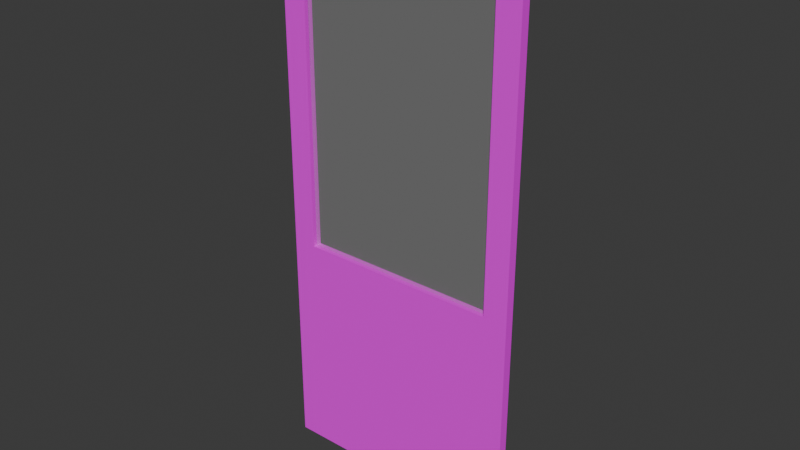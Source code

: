 # Source: door4.blend  (saved by Blender 4.5.88; exported with 4.5.12 LTS)
import bpy
from mathutils import Matrix  # noqa: F401  (used for matrix-valued properties, if any)

bpy.ops.wm.read_factory_settings(use_empty=True)
scene = bpy.context.scene
scene.name = 'Scene'

# ---- collections
col_door4 = bpy.data.collections.new('door4'); scene.collection.children.link(col_door4)

# ---- images (referenced by path relative to the original .blend; pixels are not part of the script)
import os
ASSET_DIR = os.environ.get("B2B_ASSET_DIR", "")  # directory of the original .blend (textures are referenced by path, not embedded)
HERE = os.path.dirname(os.path.abspath(__file__))  # packed textures are extracted next to this script under _unpacked/

def load_image(name, relpath, width, height, colorspace="sRGB"):
    """Load a texture the original file referenced (path relative to the .blend, or extracted next to this script)."""
    p = next((c for c in (os.path.join(HERE, relpath), os.path.join(ASSET_DIR, relpath)) if relpath and os.path.exists(c)), "")
    if p:
        img = bpy.data.images.load(p, check_existing=True)
        img.name = name
    else:  # same state as the original file: an image datablock whose file is absent (Cycles renders it pink)
        img = bpy.data.images.new(name, width, height)
        img.source = "FILE"
        img.filepath = "//" + (relpath or name)
    img.colorspace_settings.name = colorspace
    return img
img_door4 = load_image('door4', 'door4.png', 1024, 1024, 'sRGB')

# ---- materials (node trees are filled in below, after node groups)
mat_door4 = bpy.data.materials.new('door4')
mat_glass = bpy.data.materials.new('glass')

# ---- material node trees
mat_door4.use_nodes = True; mat_door4.node_tree.nodes.clear()
_N = mat_door4.node_tree.nodes; _L = mat_door4.node_tree.links
n0 = _N.new('ShaderNodeBsdfPrincipled'); n0.name = 'Principled BSDF'; n0.location = (-200, 100)
n1 = _N.new('ShaderNodeOutputMaterial'); n1.name = 'Material Output'; n1.location = (200, 100)
n2 = _N.new('ShaderNodeTexImage'); n2.name = 'Image Texture'; n2.location = (-490, 78)
n2.image = img_door4
n2.interpolation = 'Closest'
_L.new(n0.outputs[0], n1.inputs[0])
_L.new(n2.outputs[0], n0.inputs[0])
n1.is_active_output = True
mat_glass.use_nodes = True; mat_glass.node_tree.nodes.clear()
_N = mat_glass.node_tree.nodes; _L = mat_glass.node_tree.links
n0 = _N.new('ShaderNodeBsdfPrincipled'); n0.name = 'Principled BSDF'; n0.location = (-200, 100)
n0.inputs[4].default_value = 0.08427
n1 = _N.new('ShaderNodeOutputMaterial'); n1.name = 'Material Output'; n1.location = (200, 100)
_L.new(n0.outputs[0], n1.inputs[0])
n1.is_active_output = True

# ---- world
world_world = bpy.data.worlds.new('World'); scene.world = world_world
world_world.use_nodes = True; world_world.node_tree.nodes.clear()
_N = world_world.node_tree.nodes; _L = world_world.node_tree.links
n0 = _N.new('ShaderNodeOutputWorld'); n0.name = 'World Output'; n0.location = (200, 100)
n1 = _N.new('ShaderNodeBackground'); n1.name = 'Background'; n1.location = (-200, 100)
n1.inputs[0].default_value = (0.05088, 0.05088, 0.05088, 1.0)
_L.new(n1.outputs[0], n0.inputs[0])
n0.is_active_output = True
world_world.color = (0.05088, 0.05088, 0.05088)
world_world.sun_shadow_jitter_overblur = 0.0

# ---- meshes
me_b_ziercurve = bpy.data.meshes.new('BézierCurve')
me_b_ziercurve.from_pydata([(0.0116, -0.01936, -0.05519), (0.01428, -0.02358, -0.05519), (0.01217, -0.02788, -0.05661), (0.007374, -0.02797, -0.05803), (0.004691, -0.02375, -0.05803), (0.006802, -0.01945, -0.05661), (0.01158, -0.02034, -0.0535), (0.01372, -0.02116, -0.05794), (0.01136, -0.02392, -0.06139), (0.006862, -0.02585, -0.06039), (0.004718, -0.02503, -0.05595), (0.007074, -0.02228, -0.0525), (0.0109, -0.0192, -0.05382), (0.01268, -0.01936, -0.05849), (0.01013, -0.02177, -0.06205), (0.005809, -0.02403, -0.06094), (0.004034, -0.02387, -0.05627), (0.00658, -0.02146, -0.05271), (0.009659, -0.01711, -0.05428), (0.01131, -0.01707, -0.05899), (0.008685, -0.01934, -0.06259), (0.0044, -0.02166, -0.06147), (0.002744, -0.0217, -0.05675), (0.005373, -0.01943, -0.05315), (0.008078, -0.01444, -0.05475), (0.009661, -0.01427, -0.05949), (0.00696, -0.01642, -0.06311), (0.002678, -0.01874, -0.06198), (0.001095, -0.01891, -0.05724), (0.003796, -0.01676, -0.05363), (0.006314, -0.01138, -0.05518), (0.007834, -0.01111, -0.05994), (0.005058, -0.01313, -0.06357), (0.0007611, -0.01542, -0.06245), (-0.0007595, -0.0157, -0.0577), (0.002017, -0.01368, -0.05406), (0.004511, -0.008144, -0.05552), (0.005969, -0.007753, -0.06029), (0.003101, -0.009608, -0.06394), (-0.001225, -0.01185, -0.06282), (-0.002682, -0.01225, -0.05806), (0.0001855, -0.01039, -0.05441), (0.002818, -0.004925, -0.05572), (0.004202, -0.004392, -0.0605), (0.001216, -0.00602, -0.06416), (-0.003155, -0.008179, -0.06305), (-0.004539, -0.008712, -0.05828), (-0.001553, -0.007084, -0.05461), (0.001389, -0.001954, -0.05575), (0.002678, -0.001222, -0.06052), (-0.0004724, -0.002504, -0.06419), (-0.004911, -0.00452, -0.06307), (-0.0062, -0.005253, -0.0583), (-0.00305, -0.00397, -0.05463), (0.0003832, 0.0004694, -0.05558), (0.001542, 0.00153, -0.06032), (-0.001841, 0.0008303, -0.06394), (-0.006382, -0.0009294, -0.06281), (-0.007541, -0.00199, -0.05806), (-0.004158, -0.00129, -0.05445), (-6.509e-05, 0.001877, -0.05533), (0.0009286, 0.003552, -0.05993), (-0.002753, 0.00397, -0.06329), (-0.007429, 0.002713, -0.06204), (-0.008423, 0.001037, -0.05744), (-0.004741, 0.0006195, -0.05408), (-0.0001773, 0.001688, -0.05555), (0.0008119, 0.004483, -0.05957), (-0.002878, 0.006957, -0.06187), (-0.007558, 0.006636, -0.06013), (-0.008547, 0.00384, -0.05611), (-0.004857, 0.001366, -0.05382), (-0.000132, 0.001303, -0.05609), (0.001414, 0.005422, -0.05846), (-0.001679, 0.009315, -0.05898), (-0.006318, 0.009089, -0.05713), (-0.007864, 0.00497, -0.05476), (-0.004771, 0.001077, -0.05423), (0.0005233, 0.001545, -0.05365), (0.002511, 0.006065, -0.05444), (-0.0003849, 0.01014, -0.05425), (-0.005269, 0.009689, -0.05328), (-0.007257, 0.005169, -0.0525), (-0.004361, 0.001097, -0.05268), (0.001267, 0.001868, -0.04705), (0.003317, 0.006415, -0.0474), (0.0004104, 0.01048, -0.04728), (-0.004545, 0.01, -0.04683), (-0.006595, 0.005454, -0.04648), (-0.003688, 0.001387, -0.04659), (0.001874, 0.002092, -0.03778), (0.003935, 0.006643, -0.03797), (0.001026, 0.01071, -0.03789), (-0.003942, 0.01022, -0.03761), (-0.006003, 0.005672, -0.03742), (-0.003094, 0.001606, -0.0375), (0.00234, 0.002228, -0.02647), (0.004404, 0.00678, -0.02658), (0.001495, 0.01085, -0.02652), (-0.003479, 0.01036, -0.02635), (-0.005543, 0.005807, -0.02624), (-0.002633, 0.001741, -0.02631), (0.002654, 0.002284, -0.01381), (0.00472, 0.006838, -0.01385), (0.00181, 0.0109, -0.01381), (-0.003165, 0.01042, -0.01372), (-0.005231, 0.005863, -0.01367), (-0.002321, 0.001797, -0.01372), (0.002805, 0.00227, -0.0004509), (0.004872, 0.006823, -0.0004452), (0.001962, 0.01089, -0.000417), (-0.003014, 0.0104, -0.0003946), (-0.005081, 0.005849, -0.0004004), (-0.002171, 0.001783, -0.0004285), (0.002783, 0.002192, 0.01293), (0.004849, 0.006745, 0.01298), (0.001939, 0.01081, 0.01299), (-0.003037, 0.01032, 0.01294), (-0.005103, 0.005771, 0.01289), (-0.002193, 0.001705, 0.01288), (0.002576, 0.002058, 0.02566), (0.004641, 0.00661, 0.02577), (0.001732, 0.01068, 0.02575), (-0.003243, 0.01019, 0.02562), (-0.005308, 0.005639, 0.0255), (-0.002398, 0.001572, 0.02553), (0.002172, 0.001877, 0.03708), (0.004234, 0.006428, 0.03727), (0.001327, 0.01049, 0.03721), (-0.003643, 0.01001, 0.03695), (-0.005705, 0.00546, 0.03675), (-0.002797, 0.001393, 0.03682), (0.001558, 0.001654, 0.04653), (0.00361, 0.006202, 0.04686), (0.0007082, 0.01027, 0.04671), (-0.004246, 0.009793, 0.04623), (-0.006298, 0.005245, 0.0459), (-0.003396, 0.001176, 0.04605), (0.0006956, 0.001392, 0.05346), (0.00269, 0.005923, 0.05416), (-0.0001757, 0.01, 0.05378), (-0.005036, 0.009551, 0.0527), (-0.00703, 0.005021, 0.05199), (-0.004165, 0.000941, 0.05237), (-0.0002189, 0.001201, 0.05636), (0.001315, 0.005454, 0.0585), (-0.001691, 0.009449, 0.05855), (-0.006231, 0.009191, 0.05647), (-0.007765, 0.004938, 0.05434), (-0.004759, 0.0009428, 0.05428), (-0.0001938, 0.001548, 0.05583), (0.0006381, 0.004682, 0.05963), (-0.003069, 0.007559, 0.06136), (-0.007609, 0.007302, 0.05928), (-0.008441, 0.004168, 0.05547), (-0.004733, 0.001291, 0.05375), (-6.258e-05, 0.001665, 0.05562), (0.0006369, 0.00372, 0.06012), (-0.003294, 0.004778, 0.06303), (-0.007925, 0.00378, 0.06143), (-0.008624, 0.001725, 0.05692), (-0.004693, 0.0006669, 0.05402), (0.0002055, 0.0002118, 0.05608), (0.0009861, 0.001701, 0.06079), (-0.002803, 0.001768, 0.06405), (-0.007373, 0.0003457, 0.0626), (-0.008153, -0.001143, 0.05789), (-0.004364, -0.00121, 0.05463), (0.0008895, -0.002235, 0.05662), (0.001748, -0.001038, 0.0614), (-0.001894, -0.001519, 0.06479), (-0.006395, -0.003197, 0.0634), (-0.007254, -0.004394, 0.05863), (-0.003612, -0.003912, 0.05523), (0.001938, -0.005238, 0.05711), (0.002854, -0.004207, 0.06191), (-0.0006672, -0.00504, 0.06537), (-0.005104, -0.006905, 0.06401), (-0.00602, -0.007936, 0.0592), (-0.002499, -0.007102, 0.05575), (0.00326, -0.008502, 0.05751), (0.004215, -0.007568, 0.06233), (0.0007997, -0.008663, 0.06581), (-0.003571, -0.01069, 0.06447), (-0.004526, -0.01163, 0.05966), (-0.001111, -0.01053, 0.05617), (0.004762, -0.01178, 0.05782), (0.005741, -0.0109, 0.06264), (0.002428, -0.01222, 0.06614), (-0.001865, -0.01442, 0.06483), (-0.002845, -0.0153, 0.06), (0.0004682, -0.01398, 0.0565), (0.006345, -0.01486, 0.05804), (0.007335, -0.014, 0.06286), (0.004136, -0.01554, 0.06639), (-5.251e-05, -0.01794, 0.06508), (-0.001042, -0.0188, 0.06026), (0.002156, -0.01726, 0.05674), (0.007899, -0.01749, 0.05819), (0.008877, -0.01661, 0.06301), (0.005835, -0.01841, 0.06655), (0.001815, -0.02109, 0.06526), (0.0008374, -0.02197, 0.06044), (0.003879, -0.02017, 0.0569), (0.009263, -0.01942, 0.05827), (0.01018, -0.01846, 0.06309), (0.007419, -0.02063, 0.06665), (0.003737, -0.02377, 0.06538), (0.002818, -0.02473, 0.06056), (0.00558, -0.02255, 0.05701), (0.01002, -0.02027, 0.0583), (0.01072, -0.01911, 0.06311), (0.008689, -0.02195, 0.06669), (0.005959, -0.02596, 0.06546), (0.005262, -0.02712, 0.06064), (0.007295, -0.02428, 0.05707), (0.009252, -0.02019, 0.0583), (0.009252, -0.01881, 0.0631), (0.009252, -0.02229, 0.0667), (0.009252, -0.02714, 0.06549), (0.009252, -0.02852, 0.06068), (0.009252, -0.02504, 0.05709)], [], [(0, 6, 11, 5), (1, 7, 6, 0), (2, 8, 7, 1), (3, 9, 8, 2), (4, 10, 9, 3), (5, 11, 10, 4), (6, 12, 17, 11), (7, 13, 12, 6), (8, 14, 13, 7), (9, 15, 14, 8), (10, 16, 15, 9), (11, 17, 16, 10), (12, 18, 23, 17), (13, 19, 18, 12), (14, 20, 19, 13), (15, 21, 20, 14), (16, 22, 21, 15), (17, 23, 22, 16), (18, 24, 29, 23), (19, 25, 24, 18), (20, 26, 25, 19), (21, 27, 26, 20), (22, 28, 27, 21), (23, 29, 28, 22), (24, 30, 35, 29), (25, 31, 30, 24), (26, 32, 31, 25), (27, 33, 32, 26), (28, 34, 33, 27), (29, 35, 34, 28), (30, 36, 41, 35), (31, 37, 36, 30), (32, 38, 37, 31), (33, 39, 38, 32), (34, 40, 39, 33), (35, 41, 40, 34), (36, 42, 47, 41), (37, 43, 42, 36), (38, 44, 43, 37), (39, 45, 44, 38), (40, 46, 45, 39), (41, 47, 46, 40), (42, 48, 53, 47), (43, 49, 48, 42), (44, 50, 49, 43), (45, 51, 50, 44), (46, 52, 51, 45), (47, 53, 52, 46), (48, 54, 59, 53), (49, 55, 54, 48), (50, 56, 55, 49), (51, 57, 56, 50), (52, 58, 57, 51), (53, 59, 58, 52), (54, 60, 65, 59), (55, 61, 60, 54), (56, 62, 61, 55), (57, 63, 62, 56), (58, 64, 63, 57), (59, 65, 64, 58), (60, 66, 71, 65), (61, 67, 66, 60), (62, 68, 67, 61), (63, 69, 68, 62), (64, 70, 69, 63), (65, 71, 70, 64), (66, 72, 77, 71), (67, 73, 72, 66), (68, 74, 73, 67), (69, 75, 74, 68), (70, 76, 75, 69), (71, 77, 76, 70), (72, 78, 83, 77), (73, 79, 78, 72), (74, 80, 79, 73), (75, 81, 80, 74), (76, 82, 81, 75), (77, 83, 82, 76), (78, 84, 89, 83), (79, 85, 84, 78), (80, 86, 85, 79), (81, 87, 86, 80), (82, 88, 87, 81), (83, 89, 88, 82), (84, 90, 95, 89), (85, 91, 90, 84), (86, 92, 91, 85), (87, 93, 92, 86), (88, 94, 93, 87), (89, 95, 94, 88), (90, 96, 101, 95), (91, 97, 96, 90), (92, 98, 97, 91), (93, 99, 98, 92), (94, 100, 99, 93), (95, 101, 100, 94), (96, 102, 107, 101), (97, 103, 102, 96), (98, 104, 103, 97), (99, 105, 104, 98), (100, 106, 105, 99), (101, 107, 106, 100), (102, 108, 113, 107), (103, 109, 108, 102), (104, 110, 109, 103), (105, 111, 110, 104), (106, 112, 111, 105), (107, 113, 112, 106), (108, 114, 119, 113), (109, 115, 114, 108), (110, 116, 115, 109), (111, 117, 116, 110), (112, 118, 117, 111), (113, 119, 118, 112), (114, 120, 125, 119), (115, 121, 120, 114), (116, 122, 121, 115), (117, 123, 122, 116), (118, 124, 123, 117), (119, 125, 124, 118), (120, 126, 131, 125), (121, 127, 126, 120), (122, 128, 127, 121), (123, 129, 128, 122), (124, 130, 129, 123), (125, 131, 130, 124), (126, 132, 137, 131), (127, 133, 132, 126), (128, 134, 133, 127), (129, 135, 134, 128), (130, 136, 135, 129), (131, 137, 136, 130), (132, 138, 143, 137), (133, 139, 138, 132), (134, 140, 139, 133), (135, 141, 140, 134), (136, 142, 141, 135), (137, 143, 142, 136), (138, 144, 149, 143), (139, 145, 144, 138), (140, 146, 145, 139), (141, 147, 146, 140), (142, 148, 147, 141), (143, 149, 148, 142), (144, 150, 155, 149), (145, 151, 150, 144), (146, 152, 151, 145), (147, 153, 152, 146), (148, 154, 153, 147), (149, 155, 154, 148), (150, 156, 161, 155), (151, 157, 156, 150), (152, 158, 157, 151), (153, 159, 158, 152), (154, 160, 159, 153), (155, 161, 160, 154), (156, 162, 167, 161), (157, 163, 162, 156), (158, 164, 163, 157), (159, 165, 164, 158), (160, 166, 165, 159), (161, 167, 166, 160), (162, 168, 173, 167), (163, 169, 168, 162), (164, 170, 169, 163), (165, 171, 170, 164), (166, 172, 171, 165), (167, 173, 172, 166), (168, 174, 179, 173), (169, 175, 174, 168), (170, 176, 175, 169), (171, 177, 176, 170), (172, 178, 177, 171), (173, 179, 178, 172), (174, 180, 185, 179), (175, 181, 180, 174), (176, 182, 181, 175), (177, 183, 182, 176), (178, 184, 183, 177), (179, 185, 184, 178), (180, 186, 191, 185), (181, 187, 186, 180), (182, 188, 187, 181), (183, 189, 188, 182), (184, 190, 189, 183), (185, 191, 190, 184), (186, 192, 197, 191), (187, 193, 192, 186), (188, 194, 193, 187), (189, 195, 194, 188), (190, 196, 195, 189), (191, 197, 196, 190), (192, 198, 203, 197), (193, 199, 198, 192), (194, 200, 199, 193), (195, 201, 200, 194), (196, 202, 201, 195), (197, 203, 202, 196), (198, 204, 209, 203), (199, 205, 204, 198), (200, 206, 205, 199), (201, 207, 206, 200), (202, 208, 207, 201), (203, 209, 208, 202), (204, 210, 215, 209), (205, 211, 210, 204), (206, 212, 211, 205), (207, 213, 212, 206), (208, 214, 213, 207), (209, 215, 214, 208), (210, 216, 221, 215), (211, 217, 216, 210), (212, 218, 217, 211), (213, 219, 218, 212), (214, 220, 219, 213), (215, 221, 220, 214)])
me_b_ziercurve.polygons.foreach_set('use_smooth', [True] * 216)
_uv = me_b_ziercurve.uv_layers.new(name='UVMap')
_uv.uv.foreach_set('vector', [0.1525, 0.9427, 0.1611, 0.9427, 0.1611, 0.8914, 0.1525, 0.8914, 0.1525, 0.6858, 0.1611, 0.6858, 0.1611, 0.6345, 0.1525, 0.6345, 0.1525, 0.7372, 0.1611, 0.7372, 0.1611, 0.6858, 0.1525, 0.6858, 0.1525, 0.7886, 0.1611, 0.7886, 0.1611, 0.7372, 0.1525, 0.7372, 0.1525, 0.84, 0.1611, 0.84, 0.1611, 0.7886, 0.1525, 0.7886, 0.1525, 0.8914, 0.1611, 0.8914, 0.1611, 0.84, 0.1525, 0.84, 0.1611, 0.9427, 0.1696, 0.9427, 0.1696, 0.8914, 0.1611, 0.8914, 0.1611, 0.6858, 0.1696, 0.6858, 0.1696, 0.6345, 0.1611, 0.6345, 0.1611, 0.7372, 0.1696, 0.7372, 0.1696, 0.6858, 0.1611, 0.6858, 0.1611, 0.7886, 0.1696, 0.7886, 0.1696, 0.7372, 0.1611, 0.7372, 0.1611, 0.84, 0.1696, 0.84, 0.1696, 0.7886, 0.1611, 0.7886, 0.1611, 0.8914, 0.1696, 0.8914, 0.1696, 0.84, 0.1611, 0.84, 0.1696, 0.9427, 0.1782, 0.9427, 0.1782, 0.8914, 0.1696, 0.8914, 0.1696, 0.6858, 0.1782, 0.6858, 0.1782, 0.6345, 0.1696, 0.6345, 0.1696, 0.7372, 0.1782, 0.7372, 0.1782, 0.6858, 0.1696, 0.6858, 0.1696, 0.7886, 0.1782, 0.7886, 0.1782, 0.7372, 0.1696, 0.7372, 0.1696, 0.84, 0.1782, 0.84, 0.1782, 0.7886, 0.1696, 0.7886, 0.1696, 0.8914, 0.1782, 0.8914, 0.1782, 0.84, 0.1696, 0.84, 0.1782, 0.9427, 0.1867, 0.9427, 0.1867, 0.8914, 0.1782, 0.8914, 0.1782, 0.6858, 0.1867, 0.6858, 0.1867, 0.6345, 0.1782, 0.6345, 0.1782, 0.7372, 0.1867, 0.7372, 0.1867, 0.6858, 0.1782, 0.6858, 0.1782, 0.7886, 0.1867, 0.7886, 0.1867, 0.7372, 0.1782, 0.7372, 0.1782, 0.84, 0.1867, 0.84, 0.1867, 0.7886, 0.1782, 0.7886, 0.1782, 0.8914, 0.1867, 0.8914, 0.1867, 0.84, 0.1782, 0.84, 0.1867, 0.9427, 0.1953, 0.9427, 0.1953, 0.8914, 0.1867, 0.8914, 0.1867, 0.6858, 0.1953, 0.6858, 0.1953, 0.6345, 0.1867, 0.6345, 0.1867, 0.7372, 0.1953, 0.7372, 0.1953, 0.6858, 0.1867, 0.6858, 0.1867, 0.7886, 0.1953, 0.7886, 0.1953, 0.7372, 0.1867, 0.7372, 0.1867, 0.84, 0.1953, 0.84, 0.1953, 0.7886, 0.1867, 0.7886, 0.1867, 0.8914, 0.1953, 0.8914, 0.1953, 0.84, 0.1867, 0.84, 0.1953, 0.9427, 0.2039, 0.9427, 0.2039, 0.8914, 0.1953, 0.8914, 0.1953, 0.6858, 0.2039, 0.6858, 0.2039, 0.6345, 0.1953, 0.6345, 0.1953, 0.7372, 0.2039, 0.7372, 0.2039, 0.6858, 0.1953, 0.6858, 0.1953, 0.7886, 0.2039, 0.7886, 0.2039, 0.7372, 0.1953, 0.7372, 0.1953, 0.84, 0.2039, 0.84, 0.2039, 0.7886, 0.1953, 0.7886, 0.1953, 0.8914, 0.2039, 0.8914, 0.2039, 0.84, 0.1953, 0.84, 0.2039, 0.9427, 0.2124, 0.9427, 0.2124, 0.8914, 0.2039, 0.8914, 0.2039, 0.6858, 0.2124, 0.6858, 0.2124, 0.6345, 0.2039, 0.6345, 0.2039, 0.7372, 0.2124, 0.7372, 0.2124, 0.6858, 0.2039, 0.6858, 0.2039, 0.7886, 0.2124, 0.7886, 0.2124, 0.7372, 0.2039, 0.7372, 0.2039, 0.84, 0.2124, 0.84, 0.2124, 0.7886, 0.2039, 0.7886, 0.2039, 0.8914, 0.2124, 0.8914, 0.2124, 0.84, 0.2039, 0.84, 0.2124, 0.9427, 0.221, 0.9427, 0.221, 0.8914, 0.2124, 0.8914, 0.2124, 0.6858, 0.221, 0.6858, 0.221, 0.6345, 0.2124, 0.6345, 0.2124, 0.7372, 0.221, 0.7372, 0.221, 0.6858, 0.2124, 0.6858, 0.2124, 0.7886, 0.221, 0.7886, 0.221, 0.7372, 0.2124, 0.7372, 0.2124, 0.84, 0.221, 0.84, 0.221, 0.7886, 0.2124, 0.7886, 0.2124, 0.8914, 0.221, 0.8914, 0.221, 0.84, 0.2124, 0.84, 0.221, 0.9427, 0.2296, 0.9427, 0.2296, 0.8914, 0.221, 0.8914, 0.221, 0.6858, 0.2296, 0.6858, 0.2296, 0.6345, 0.221, 0.6345, 0.221, 0.7372, 0.2296, 0.7372, 0.2296, 0.6858, 0.221, 0.6858, 0.221, 0.7886, 0.2296, 0.7886, 0.2296, 0.7372, 0.221, 0.7372, 0.221, 0.84, 0.2296, 0.84, 0.2296, 0.7886, 0.221, 0.7886, 0.221, 0.8914, 0.2296, 0.8914, 0.2296, 0.84, 0.221, 0.84, 0.2296, 0.9427, 0.2381, 0.9427, 0.2381, 0.8914, 0.2296, 0.8914, 0.2296, 0.6858, 0.2381, 0.6858, 0.2381, 0.6345, 0.2296, 0.6345, 0.2296, 0.7372, 0.2381, 0.7372, 0.2381, 0.6858, 0.2296, 0.6858, 0.2296, 0.7886, 0.2381, 0.7886, 0.2381, 0.7372, 0.2296, 0.7372, 0.2296, 0.84, 0.2381, 0.84, 0.2381, 0.7886, 0.2296, 0.7886, 0.2296, 0.8914, 0.2381, 0.8914, 0.2381, 0.84, 0.2296, 0.84, 0.2381, 0.9427, 0.2467, 0.9427, 0.2467, 0.8914, 0.2381, 0.8914, 0.2381, 0.6858, 0.2467, 0.6858, 0.2467, 0.6345, 0.2381, 0.6345, 0.2381, 0.7372, 0.2467, 0.7372, 0.2467, 0.6858, 0.2381, 0.6858, 0.2381, 0.7886, 0.2467, 0.7886, 0.2467, 0.7372, 0.2381, 0.7372, 0.2381, 0.84, 0.2467, 0.84, 0.2467, 0.7886, 0.2381, 0.7886, 0.2381, 0.8914, 0.2467, 0.8914, 0.2467, 0.84, 0.2381, 0.84, 0.2467, 0.9427, 0.2553, 0.9427, 0.2553, 0.8914, 0.2467, 0.8914, 0.2467, 0.6858, 0.2553, 0.6858, 0.2553, 0.6345, 0.2467, 0.6345, 0.2467, 0.7372, 0.2553, 0.7372, 0.2553, 0.6858, 0.2467, 0.6858, 0.2467, 0.7886, 0.2553, 0.7886, 0.2553, 0.7372, 0.2467, 0.7372, 0.2467, 0.84, 0.2553, 0.84, 0.2553, 0.7886, 0.2467, 0.7886, 0.2467, 0.8914, 0.2553, 0.8914, 0.2553, 0.84, 0.2467, 0.84, 0.2553, 0.9427, 0.2638, 0.9427, 0.2638, 0.8914, 0.2553, 0.8914, 0.2553, 0.6858, 0.2638, 0.6858, 0.2638, 0.6345, 0.2553, 0.6345, 0.2553, 0.7372, 0.2638, 0.7372, 0.2638, 0.6858, 0.2553, 0.6858, 0.2553, 0.7886, 0.2638, 0.7886, 0.2638, 0.7372, 0.2553, 0.7372, 0.2553, 0.84, 0.2638, 0.84, 0.2638, 0.7886, 0.2553, 0.7886, 0.2553, 0.8914, 0.2638, 0.8914, 0.2638, 0.84, 0.2553, 0.84, 0.2638, 0.9427, 0.2724, 0.9427, 0.2724, 0.8914, 0.2638, 0.8914, 0.2638, 0.6858, 0.2724, 0.6858, 0.2724, 0.6345, 0.2638, 0.6345, 0.2638, 0.7372, 0.2724, 0.7372, 0.2724, 0.6858, 0.2638, 0.6858, 0.2638, 0.7886, 0.2724, 0.7886, 0.2724, 0.7372, 0.2638, 0.7372, 0.2638, 0.84, 0.2724, 0.84, 0.2724, 0.7886, 0.2638, 0.7886, 0.2638, 0.8914, 0.2724, 0.8914, 0.2724, 0.84, 0.2638, 0.84, 0.2724, 0.9427, 0.2809, 0.9427, 0.2809, 0.8914, 0.2724, 0.8914, 0.2724, 0.6858, 0.2809, 0.6858, 0.2809, 0.6345, 0.2724, 0.6345, 0.2724, 0.7372, 0.2809, 0.7372, 0.2809, 0.6858, 0.2724, 0.6858, 0.2724, 0.7886, 0.2809, 0.7886, 0.2809, 0.7372, 0.2724, 0.7372, 0.2724, 0.84, 0.2809, 0.84, 0.2809, 0.7886, 0.2724, 0.7886, 0.2724, 0.8914, 0.2809, 0.8914, 0.2809, 0.84, 0.2724, 0.84, 0.2809, 0.9427, 0.2895, 0.9427, 0.2895, 0.8914, 0.2809, 0.8914, 0.2809, 0.6858, 0.2895, 0.6858, 0.2895, 0.6345, 0.2809, 0.6345, 0.2809, 0.7372, 0.2895, 0.7372, 0.2895, 0.6858, 0.2809, 0.6858, 0.2809, 0.7886, 0.2895, 0.7886, 0.2895, 0.7372, 0.2809, 0.7372, 0.2809, 0.84, 0.2895, 0.84, 0.2895, 0.7886, 0.2809, 0.7886, 0.2809, 0.8914, 0.2895, 0.8914, 0.2895, 0.84, 0.2809, 0.84, 0.2895, 0.9427, 0.2981, 0.9427, 0.2981, 0.8914, 0.2895, 0.8914, 0.2895, 0.6858, 0.2981, 0.6858, 0.2981, 0.6345, 0.2895, 0.6345, 0.2895, 0.7372, 0.2981, 0.7372, 0.2981, 0.6858, 0.2895, 0.6858, 0.2895, 0.7886, 0.2981, 0.7886, 0.2981, 0.7372, 0.2895, 0.7372, 0.2895, 0.84, 0.2981, 0.84, 0.2981, 0.7886, 0.2895, 0.7886, 0.2895, 0.8914, 0.2981, 0.8914, 0.2981, 0.84, 0.2895, 0.84, 0.2981, 0.9427, 0.3066, 0.9427, 0.3066, 0.8914, 0.2981, 0.8914, 0.2981, 0.6858, 0.3066, 0.6858, 0.3066, 0.6345, 0.2981, 0.6345, 0.2981, 0.7372, 0.3066, 0.7372, 0.3066, 0.6858, 0.2981, 0.6858, 0.2981, 0.7886, 0.3066, 0.7886, 0.3066, 0.7372, 0.2981, 0.7372, 0.2981, 0.84, 0.3066, 0.84, 0.3066, 0.7886, 0.2981, 0.7886, 0.2981, 0.8914, 0.3066, 0.8914, 0.3066, 0.84, 0.2981, 0.84, 0.3066, 0.9427, 0.3152, 0.9427, 0.3152, 0.8914, 0.3066, 0.8914, 0.3066, 0.6858, 0.3152, 0.6858, 0.3152, 0.6345, 0.3066, 0.6345, 0.3066, 0.7372, 0.3152, 0.7372, 0.3152, 0.6858, 0.3066, 0.6858, 0.3066, 0.7886, 0.3152, 0.7886, 0.3152, 0.7372, 0.3066, 0.7372, 0.3066, 0.84, 0.3152, 0.84, 0.3152, 0.7886, 0.3066, 0.7886, 0.3066, 0.8914, 0.3152, 0.8914, 0.3152, 0.84, 0.3066, 0.84, 0.3152, 0.9427, 0.3238, 0.9427, 0.3238, 0.8914, 0.3152, 0.8914, 0.3152, 0.6858, 0.3238, 0.6858, 0.3238, 0.6345, 0.3152, 0.6345, 0.3152, 0.7372, 0.3238, 0.7372, 0.3238, 0.6858, 0.3152, 0.6858, 0.3152, 0.7886, 0.3238, 0.7886, 0.3238, 0.7372, 0.3152, 0.7372, 0.3152, 0.84, 0.3238, 0.84, 0.3238, 0.7886, 0.3152, 0.7886, 0.3152, 0.8914, 0.3238, 0.8914, 0.3238, 0.84, 0.3152, 0.84, 0.3238, 0.9427, 0.3323, 0.9427, 0.3323, 0.8914, 0.3238, 0.8914, 0.3238, 0.6858, 0.3323, 0.6858, 0.3323, 0.6345, 0.3238, 0.6345, 0.3238, 0.7372, 0.3323, 0.7372, 0.3323, 0.6858, 0.3238, 0.6858, 0.3238, 0.7886, 0.3323, 0.7886, 0.3323, 0.7372, 0.3238, 0.7372, 0.3238, 0.84, 0.3323, 0.84, 0.3323, 0.7886, 0.3238, 0.7886, 0.3238, 0.8914, 0.3323, 0.8914, 0.3323, 0.84, 0.3238, 0.84, 0.3323, 0.9427, 0.3409, 0.9427, 0.3409, 0.8914, 0.3323, 0.8914, 0.3323, 0.6858, 0.3409, 0.6858, 0.3409, 0.6345, 0.3323, 0.6345, 0.3323, 0.7372, 0.3409, 0.7372, 0.3409, 0.6858, 0.3323, 0.6858, 0.3323, 0.7886, 0.3409, 0.7886, 0.3409, 0.7372, 0.3323, 0.7372, 0.3323, 0.84, 0.3409, 0.84, 0.3409, 0.7886, 0.3323, 0.7886, 0.3323, 0.8914, 0.3409, 0.8914, 0.3409, 0.84, 0.3323, 0.84, 0.3409, 0.9427, 0.3494, 0.9427, 0.3494, 0.8914, 0.3409, 0.8914, 0.3409, 0.6858, 0.3494, 0.6858, 0.3494, 0.6345, 0.3409, 0.6345, 0.3409, 0.7372, 0.3494, 0.7372, 0.3494, 0.6858, 0.3409, 0.6858, 0.3409, 0.7886, 0.3494, 0.7886, 0.3494, 0.7372, 0.3409, 0.7372, 0.3409, 0.84, 0.3494, 0.84, 0.3494, 0.7886, 0.3409, 0.7886, 0.3409, 0.8914, 0.3494, 0.8914, 0.3494, 0.84, 0.3409, 0.84, 0.3494, 0.9427, 0.358, 0.9427, 0.358, 0.8914, 0.3494, 0.8914, 0.3494, 0.6858, 0.358, 0.6858, 0.358, 0.6345, 0.3494, 0.6345, 0.3494, 0.7372, 0.358, 0.7372, 0.358, 0.6858, 0.3494, 0.6858, 0.3494, 0.7886, 0.358, 0.7886, 0.358, 0.7372, 0.3494, 0.7372, 0.3494, 0.84, 0.358, 0.84, 0.358, 0.7886, 0.3494, 0.7886, 0.3494, 0.8914, 0.358, 0.8914, 0.358, 0.84, 0.3494, 0.84, 0.358, 0.9427, 0.3666, 0.9427, 0.3666, 0.8914, 0.358, 0.8914, 0.358, 0.6858, 0.3666, 0.6858, 0.3666, 0.6345, 0.358, 0.6345, 0.358, 0.7372, 0.3666, 0.7372, 0.3666, 0.6858, 0.358, 0.6858, 0.358, 0.7886, 0.3666, 0.7886, 0.3666, 0.7372, 0.358, 0.7372, 0.358, 0.84, 0.3666, 0.84, 0.3666, 0.7886, 0.358, 0.7886, 0.358, 0.8914, 0.3666, 0.8914, 0.3666, 0.84, 0.358, 0.84, 0.3666, 0.9427, 0.3751, 0.9427, 0.3751, 0.8914, 0.3666, 0.8914, 0.3666, 0.6858, 0.3751, 0.6858, 0.3751, 0.6345, 0.3666, 0.6345, 0.3666, 0.7372, 0.3751, 0.7372, 0.3751, 0.6858, 0.3666, 0.6858, 0.3666, 0.7886, 0.3751, 0.7886, 0.3751, 0.7372, 0.3666, 0.7372, 0.3666, 0.84, 0.3751, 0.84, 0.3751, 0.7886, 0.3666, 0.7886, 0.3666, 0.8914, 0.3751, 0.8914, 0.3751, 0.84, 0.3666, 0.84, 0.3751, 0.9427, 0.3837, 0.9427, 0.3837, 0.8914, 0.3751, 0.8914, 0.3751, 0.6858, 0.3837, 0.6858, 0.3837, 0.6345, 0.3751, 0.6345, 0.3751, 0.7372, 0.3837, 0.7372, 0.3837, 0.6858, 0.3751, 0.6858, 0.3751, 0.7886, 0.3837, 0.7886, 0.3837, 0.7372, 0.3751, 0.7372, 0.3751, 0.84, 0.3837, 0.84, 0.3837, 0.7886, 0.3751, 0.7886, 0.3751, 0.8914, 0.3837, 0.8914, 0.3837, 0.84, 0.3751, 0.84, 0.3837, 0.9427, 0.3923, 0.9427, 0.3923, 0.8914, 0.3837, 0.8914, 0.3837, 0.6858, 0.3923, 0.6858, 0.3923, 0.6345, 0.3837, 0.6345, 0.3837, 0.7372, 0.3923, 0.7372, 0.3923, 0.6858, 0.3837, 0.6858, 0.3837, 0.7886, 0.3923, 0.7886, 0.3923, 0.7372, 0.3837, 0.7372, 0.3837, 0.84, 0.3923, 0.84, 0.3923, 0.7886, 0.3837, 0.7886, 0.3837, 0.8914, 0.3923, 0.8914, 0.3923, 0.84, 0.3837, 0.84, 0.3923, 0.9427, 0.4008, 0.9427, 0.4008, 0.8914, 0.3923, 0.8914, 0.3923, 0.6858, 0.4008, 0.6858, 0.4008, 0.6345, 0.3923, 0.6345, 0.3923, 0.7372, 0.4008, 0.7372, 0.4008, 0.6858, 0.3923, 0.6858, 0.3923, 0.7886, 0.4008, 0.7886, 0.4008, 0.7372, 0.3923, 0.7372, 0.3923, 0.84, 0.4008, 0.84, 0.4008, 0.7886, 0.3923, 0.7886, 0.3923, 0.8914, 0.4008, 0.8914, 0.4008, 0.84, 0.3923, 0.84, 0.4008, 0.9427, 0.4094, 0.9427, 0.4094, 0.8914, 0.4008, 0.8914, 0.4008, 0.6858, 0.4094, 0.6858, 0.4094, 0.6345, 0.4008, 0.6345, 0.4008, 0.7372, 0.4094, 0.7372, 0.4094, 0.6858, 0.4008, 0.6858, 0.4008, 0.7886, 0.4094, 0.7886, 0.4094, 0.7372, 0.4008, 0.7372, 0.4008, 0.84, 0.4094, 0.84, 0.4094, 0.7886, 0.4008, 0.7886, 0.4008, 0.8914, 0.4094, 0.8914, 0.4094, 0.84, 0.4008, 0.84, 0.4094, 0.9427, 0.418, 0.9427, 0.418, 0.8914, 0.4094, 0.8914, 0.4094, 0.6858, 0.418, 0.6858, 0.418, 0.6345, 0.4094, 0.6345, 0.4094, 0.7372, 0.418, 0.7372, 0.418, 0.6858, 0.4094, 0.6858, 0.4094, 0.7886, 0.418, 0.7886, 0.418, 0.7372, 0.4094, 0.7372, 0.4094, 0.84, 0.418, 0.84, 0.418, 0.7886, 0.4094, 0.7886, 0.4094, 0.8914, 0.418, 0.8914, 0.418, 0.84, 0.4094, 0.84, 0.418, 0.9427, 0.4265, 0.9427, 0.4265, 0.8914, 0.418, 0.8914, 0.418, 0.6858, 0.4265, 0.6858, 0.4265, 0.6345, 0.418, 0.6345, 0.418, 0.7372, 0.4265, 0.7372, 0.4265, 0.6858, 0.418, 0.6858, 0.418, 0.7886, 0.4265, 0.7886, 0.4265, 0.7372, 0.418, 0.7372, 0.418, 0.84, 0.4265, 0.84, 0.4265, 0.7886, 0.418, 0.7886, 0.418, 0.8914, 0.4265, 0.8914, 0.4265, 0.84, 0.418, 0.84, 0.4265, 0.9427, 0.4351, 0.9427, 0.4351, 0.8914, 0.4265, 0.8914, 0.4265, 0.6858, 0.4351, 0.6858, 0.4351, 0.6345, 0.4265, 0.6345, 0.4265, 0.7372, 0.4351, 0.7372, 0.4351, 0.6858, 0.4265, 0.6858, 0.4265, 0.7886, 0.4351, 0.7886, 0.4351, 0.7372, 0.4265, 0.7372, 0.4265, 0.84, 0.4351, 0.84, 0.4351, 0.7886, 0.4265, 0.7886, 0.4265, 0.8914, 0.4351, 0.8914, 0.4351, 0.84, 0.4265, 0.84, 0.4351, 0.9427, 0.4436, 0.9427, 0.4436, 0.8914, 0.4351, 0.8914, 0.4351, 0.6858, 0.4436, 0.6858, 0.4436, 0.6345, 0.4351, 0.6345, 0.4351, 0.7372, 0.4436, 0.7372, 0.4436, 0.6858, 0.4351, 0.6858, 0.4351, 0.7886, 0.4436, 0.7886, 0.4436, 0.7372, 0.4351, 0.7372, 0.4351, 0.84, 0.4436, 0.84, 0.4436, 0.7886, 0.4351, 0.7886, 0.4351, 0.8914, 0.4436, 0.8914, 0.4436, 0.84, 0.4351, 0.84, 0.4436, 0.9427, 0.4522, 0.9427, 0.4522, 0.8914, 0.4436, 0.8914, 0.4436, 0.6858, 0.4522, 0.6858, 0.4522, 0.6345, 0.4436, 0.6345, 0.4436, 0.7372, 0.4522, 0.7372, 0.4522, 0.6858, 0.4436, 0.6858, 0.4436, 0.7886, 0.4522, 0.7886, 0.4522, 0.7372, 0.4436, 0.7372, 0.4436, 0.84, 0.4522, 0.84, 0.4522, 0.7886, 0.4436, 0.7886, 0.4436, 0.8914, 0.4522, 0.8914, 0.4522, 0.84, 0.4436, 0.84, 0.4522, 0.9427, 0.4608, 0.9427, 0.4608, 0.8914, 0.4522, 0.8914, 0.4522, 0.6858, 0.4608, 0.6858, 0.4608, 0.6345, 0.4522, 0.6345, 0.4522, 0.7372, 0.4608, 0.7372, 0.4608, 0.6858, 0.4522, 0.6858, 0.4522, 0.7886, 0.4608, 0.7886, 0.4608, 0.7372, 0.4522, 0.7372, 0.4522, 0.84, 0.4608, 0.84, 0.4608, 0.7886, 0.4522, 0.7886, 0.4522, 0.8914, 0.4608, 0.8914, 0.4608, 0.84, 0.4522, 0.84])
me_b_ziercurve.materials.append(mat_door4)
me_b_ziercurve.auto_texspace = False
me_b_ziercurve.update()
me_cube_008 = bpy.data.meshes.new('Cube.008')
me_cube_008.from_pydata([(-0.3663, -0.001549, 0.5708), (0.3663, -0.001549, 0.5708), (-0.3663, -0.001549, -0.5708), (0.3663, -0.001549, -0.5708), (-0.3663, 0.00155, 0.5708), (0.3663, 0.00155, 0.5708), (-0.3663, 0.00155, -0.5708), (0.3663, 0.00155, -0.5708)], [], [(2, 0, 4, 6), (1, 3, 7, 5), (0, 1, 5, 4), (3, 2, 6, 7), (0, 2, 3, 1), (4, 5, 7, 6)])
_uv = me_cube_008.uv_layers.new(name='UVMap')
_uv.uv.foreach_set('vector', [0.8463, 0.4854, 0.8463, 0.01378, 0.8791, 0.01378, 0.8791, 0.4854, 0.9119, 0.01378, 0.9119, 0.4854, 0.8791, 0.4854, 0.8791, 0.01378, 0.9119, 0.3164, 0.9119, 0.01378, 0.9446, 0.01378, 0.9446, 0.3164, 0.9498, 0.3153, 0.9498, 0.01263, 0.9826, 0.01263, 0.9826, 0.3153, 0.8407, 0.01577, 0.8407, 0.4874, 0.5381, 0.4874, 0.5381, 0.01577, 0.5381, 0.01577, 0.8407, 0.01577, 0.8407, 0.4874, 0.5381, 0.4874])
me_cube_008.materials.append(mat_glass)
me_cube_008.update()
me_cube_003 = bpy.data.meshes.new('Cube.003')
me_cube_003.from_pydata([(-0.4541, -0.01643, -0.7713), (0.4541, -0.01643, -0.7713), (-0.4541, -0.01643, 1.27), (0.4541, -0.01643, 1.27), (0.3663, -0.01643, -0.7713), (-0.3663, -0.01643, -0.7713), (-0.3663, -0.01643, 1.27), (0.3663, -0.01643, 1.27), (-0.4541, -0.01643, 1.198), (0.4541, -0.01643, 1.198), (-0.3663, -0.01643, 1.198), (0.3663, -0.01643, 1.198), (0.4541, -0.01643, 0.05672), (-0.4541, -0.01643, 0.05672), (-0.3663, -0.01643, 0.05672), (0.3663, -0.01643, 0.05672), (-0.4541, 0.01643, 1.198), (-0.4541, 0.01643, 1.27), (0.4541, 0.01643, 0.05672), (0.4541, 0.01643, -0.7713), (-0.3663, 0.01643, -0.7713), (-0.4541, 0.01643, -0.7713), (0.3663, 0.01643, 1.27), (0.4541, 0.01643, 1.27), (0.3663, 0.01643, -0.7713), (-0.3663, 0.01643, 1.27), (-0.3663, 0.01643, 1.198), (0.3663, 0.01643, 1.198), (-0.4541, 0.01643, 0.05672), (0.4541, 0.01643, 1.198), (-0.3663, 0.01643, 0.05672), (0.3663, 0.01643, 0.05672)], [], [(11, 7, 3, 9), (8, 2, 6, 10), (10, 6, 7, 11), (13, 8, 10, 14), (15, 11, 9, 12), (4, 15, 12, 1), (0, 13, 14, 5), (5, 14, 15, 4), (27, 29, 23, 22), (16, 26, 25, 17), (26, 27, 22, 25), (28, 30, 26, 16), (31, 18, 29, 27), (24, 19, 18, 31), (21, 20, 30, 28), (20, 24, 31, 30), (9, 3, 23, 29), (4, 1, 19, 24), (14, 10, 26, 30), (5, 4, 24, 20), (11, 15, 31, 27), (6, 2, 17, 25), (10, 11, 27, 26), (7, 6, 25, 22), (2, 8, 16, 17), (15, 14, 30, 31), (1, 12, 18, 19), (0, 5, 20, 21), (12, 9, 29, 18), (8, 13, 28, 16), (3, 7, 22, 23), (13, 0, 21, 28)])
_uv = me_cube_003.uv_layers.new(name='UVMap')
_uv.uv.foreach_set('vector', [0.1287, 0.9637, 0.1287, 0.9984, 0.08606, 0.9984, 0.08606, 0.9637, 0.5268, 0.9637, 0.5268, 0.9984, 0.4842, 0.9984, 0.4842, 0.9637, 0.4842, 0.9637, 0.4842, 0.9984, 0.1287, 0.9984, 0.1287, 0.9637, 0.5268, 0.4097, 0.5268, 0.9637, 0.4842, 0.9637, 0.4842, 0.4097, 0.1287, 0.4097, 0.1287, 0.9637, 0.08606, 0.9637, 0.08606, 0.4097, 0.1287, 0.007844, 0.1287, 0.4097, 0.08606, 0.4097, 0.08606, 0.007844, 0.5268, 0.007844, 0.5268, 0.4097, 0.4842, 0.4097, 0.4842, 0.007844, 0.4842, 0.007844, 0.4842, 0.4097, 0.1287, 0.4097, 0.1287, 0.007844, 0.4842, 0.9637, 0.5231, 0.9637, 0.5231, 0.9984, 0.4842, 0.9984, 0.08606, 0.9637, 0.1287, 0.9637, 0.1287, 0.9984, 0.08606, 0.9984, 0.1287, 0.9652, 0.4842, 0.9652, 0.4842, 0.9999, 0.1287, 0.9999, 0.08606, 0.4097, 0.1287, 0.4097, 0.1287, 0.9637, 0.08606, 0.9637, 0.4842, 0.4097, 0.5218, 0.4097, 0.5218, 0.9637, 0.4842, 0.9637, 0.4842, 0.007844, 0.5218, 0.007844, 0.5218, 0.4097, 0.4842, 0.4097, 0.08606, 0.007844, 0.1287, 0.007844, 0.1287, 0.4097, 0.08606, 0.4097, 0.1287, 0.007844, 0.4842, 0.007844, 0.4842, 0.4097, 0.1287, 0.4097, 0.08606, 0.9637, 0.08606, 0.9984, 0.07011, 0.9984, 0.07011, 0.9637, 0.02228, 0.9558, 0.02228, 0.9984, 0.006335, 0.9984, 0.006335, 0.9558, 0.05417, 0.4443, 0.05417, 0.9984, 0.03822, 0.9984, 0.03822, 0.4443, 0.02228, 0.6003, 0.02228, 0.9558, 0.006335, 0.9558, 0.006335, 0.6003, 0.02228, 0.9984, 0.02228, 0.4443, 0.03822, 0.4443, 0.03822, 0.9984, 0.02228, 0.5151, 0.02228, 0.5577, 0.006335, 0.5577, 0.006335, 0.5151, 0.05417, 0.08883, 0.05417, 0.4443, 0.03822, 0.4443, 0.03822, 0.08883, 0.02228, 0.1596, 0.02228, 0.5151, 0.006335, 0.5151, 0.006335, 0.1596, 0.05417, 0.9984, 0.05417, 0.9637, 0.07011, 0.9637, 0.07011, 0.9984, 0.03822, 0.08883, 0.03822, 0.4443, 0.02228, 0.4443, 0.02228, 0.08883, 0.08606, 0.007844, 0.08606, 0.4097, 0.07011, 0.4097, 0.07011, 0.007844, 0.02228, 0.5577, 0.02228, 0.6003, 0.006335, 0.6003, 0.006335, 0.5577, 0.08606, 0.4097, 0.08606, 0.9637, 0.07011, 0.9637, 0.07011, 0.4097, 0.05417, 0.9637, 0.05417, 0.4097, 0.07011, 0.4097, 0.07011, 0.9637, 0.02228, 0.117, 0.02228, 0.1596, 0.006335, 0.1596, 0.006335, 0.117, 0.05417, 0.4097, 0.05417, 0.007844, 0.07011, 0.007844, 0.07011, 0.4097])
me_cube_003.materials.append(mat_door4)
me_cube_003.update()

# ---- objects
ob_b_ziercurve = bpy.data.objects.new('BézierCurve', me_b_ziercurve)
ob_door_001 = bpy.data.objects.new('door.001', me_cube_008)
ob_doorframe_001 = bpy.data.objects.new('doorframe.001', me_cube_003)

# ---- transforms, parenting, visibility, modifiers, constraints
ob_b_ziercurve.location = (0.4051, 0.03586, 1.086)
ob_door_001.location = (-0.0005898, -0.0002535, 1.399)
ob_doorframe_001.location = (-0.0005899, 0.0002944, 0.7717)

# ---- collection membership
col_door4.objects.link(ob_b_ziercurve)
col_door4.objects.link(ob_door_001)
col_door4.objects.link(ob_doorframe_001)

# ---- scene / render settings (as saved in the file)
scene.frame_start = 1; scene.frame_end = 250; scene.frame_set(1)
scene.render.engine = 'BLENDER_EEVEE_NEXT'
bpy.context.view_layer.update()

# ---- added for rendering (the .blend has no active camera and no usable light): camera, sun
cam_auto = bpy.data.cameras.new('AutoCamera')
cam_auto.lens = 50.0
cam_auto.sensor_width = 36.0
cam_auto.clip_end = 1000.0
ob_auto_camera = bpy.data.objects.new('AutoCamera', cam_auto)
scene.collection.objects.link(ob_auto_camera)
ob_auto_camera.location = (2.06727, -2.46611, 2.6753)
ob_auto_camera.rotation_euler = (1.09748, -7.21219e-08, 0.694738)
scene.camera = ob_auto_camera
light_auto_sun = bpy.data.lights.new('AutoSun', 'SUN')
light_auto_sun.energy = 3.0
light_auto_sun.angle = 0.0523599
ob_auto_sun = bpy.data.objects.new('AutoSun', light_auto_sun)
scene.collection.objects.link(ob_auto_sun)
ob_auto_sun.rotation_euler = (0.872665, 0.174533, 0.523599)
bpy.context.view_layer.update()
